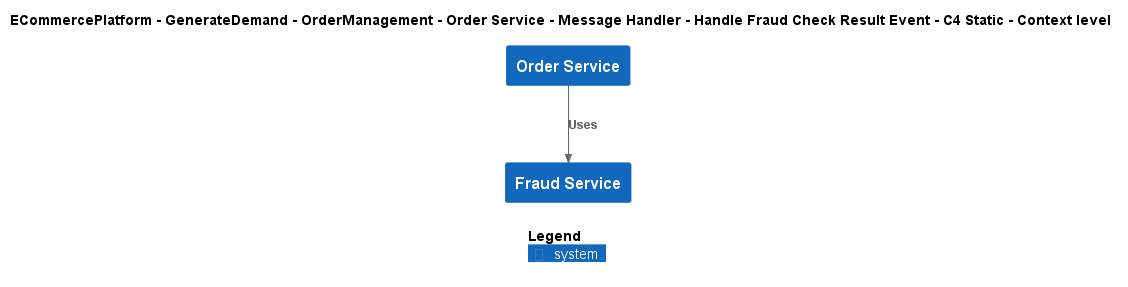

The diagram above was rendered by PlantUML. Its source (embedded in the PNG):
@startuml
!include ..\..\..\..\..\..\..\..\..\.c4s\C4_Context.puml

AddElementTag("c4interflow:lifecycle:new", $bgColor=green, $fontColor=#ffffff, $borderColor=green, $shadowing="False")
AddElementTag("c4interflow:lifecycle:changed", $bgColor=orange, $fontColor=#ffffff, $borderColor=orange, $shadowing="False")
AddElementTag("c4interflow:lifecycle:removed", $bgColor=red, $fontColor=#ffffff, $borderColor=red, $shadowing="False")

AddRelTag("c4interflow:lifecycle:new", $textColor=green, $lineColor=green)
AddRelTag("c4interflow:lifecycle:changed", $textColor=orange, $lineColor=orange)
AddRelTag("c4interflow:lifecycle:removed", $textColor=red, $lineColor=red)

SHOW_PERSON_PORTRAIT()
LAYOUT_TOP_DOWN()

skinparam linetype polyline

title ECommercePlatform - GenerateDemand - OrderManagement - Order Service - Message Handler - Handle Fraud Check Result Event - C4 Static - Context level

System(ECommercePlatform.GenerateDemand.OrderManagement.SoftwareSystems.OrderService, "Order Service", "")
System(ECommercePlatform.Deliver.FraudManagement.SoftwareSystems.FraudService, "Fraud Service", "")

Rel(ECommercePlatform.GenerateDemand.OrderManagement.SoftwareSystems.OrderService, ECommercePlatform.Deliver.FraudManagement.SoftwareSystems.FraudService, "Uses")


SHOW_LEGEND()
@enduml